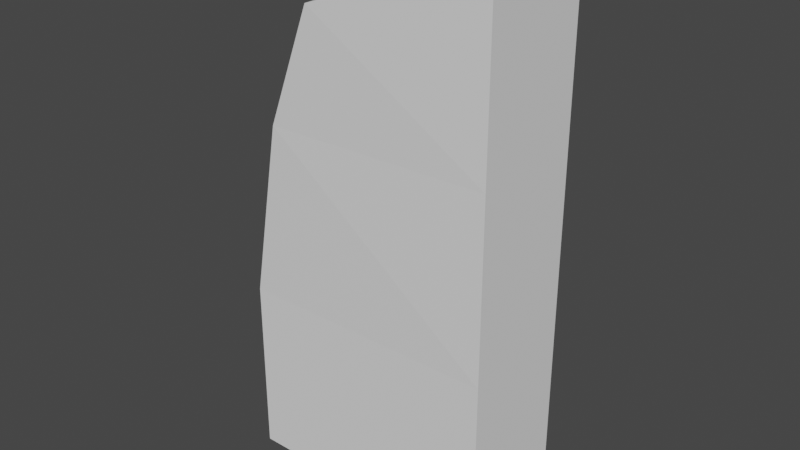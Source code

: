 # Source: door1.blend  (saved by Blender 2.82.7; exported with 4.5.12 LTS)
import bpy
from mathutils import Matrix  # noqa: F401  (used for matrix-valued properties, if any)

bpy.ops.wm.read_factory_settings(use_empty=True)
scene = bpy.context.scene
scene.name = 'Scene'

# ---- collections
col_collection = bpy.data.collections.new('Collection'); scene.collection.children.link(col_collection)

# ---- world
world_world = bpy.data.worlds.new('World'); scene.world = world_world
world_world.use_nodes = True; world_world.node_tree.nodes.clear()
_N = world_world.node_tree.nodes; _L = world_world.node_tree.links
n0 = _N.new('ShaderNodeOutputWorld'); n0.name = 'World Output'; n0.location = (300, 300)
n1 = _N.new('ShaderNodeBackground'); n1.name = 'Background'; n1.location = (10, 300)
n1.inputs[0].default_value = (0.05088, 0.05088, 0.05088, 1.0)
_L.new(n1.outputs[0], n0.inputs[0])
n0.is_active_output = True
world_world.color = (0.05088, 0.05088, 0.05088)
world_world.use_sun_shadow = False
world_world.sun_shadow_jitter_overblur = 0.0

# ---- meshes
me_cube_001 = bpy.data.meshes.new('Cube.001')
me_cube_001.from_pydata([(-0.7217, -0.2003, -0.5464), (-0.416, -0.2262, 1.221), (-0.7217, 0.2308, -0.5464), (-0.416, 0.205, 1.221), (0.2413, -0.2003, -0.5464), (0.2413, -0.2003, 1.454), (0.2413, 0.2308, -0.5464), (0.2413, 0.2308, 1.454), (-0.7217, -0.2003, 0.1207), (-0.5897, -0.2172, 0.7855), (-0.5897, 0.2139, 0.7855), (-0.7217, 0.2308, 0.1207), (0.2413, 0.2308, 0.7874), (0.2413, 0.2308, 0.1207), (0.2413, -0.2003, 0.7874), (0.2413, -0.2003, 0.1207)], [], [(9, 1, 3, 10), (10, 3, 7, 12), (12, 7, 5, 14), (14, 5, 1, 9), (2, 6, 4, 0), (7, 3, 1, 5), (4, 15, 8, 0), (15, 14, 9, 8), (6, 13, 15, 4), (13, 12, 14, 15), (2, 11, 13, 6), (11, 10, 12, 13), (0, 8, 11, 2), (8, 9, 10, 11)])
_uv = me_cube_001.uv_layers.new(name='UVMap')
_uv.uv.foreach_set('vector', [0.5417, 0.0, 0.625, 0.0, 0.625, 0.25, 0.5417, 0.25, 0.5417, 0.25, 0.625, 0.25, 0.625, 0.5, 0.5417, 0.5, 0.5417, 0.5, 0.625, 0.5, 0.625, 0.75, 0.5417, 0.75, 0.5417, 0.75, 0.625, 0.75, 0.625, 1.0, 0.5417, 1.0, 0.125, 0.5, 0.375, 0.5, 0.375, 0.75, 0.125, 0.75, 0.625, 0.5, 0.875, 0.5, 0.875, 0.75, 0.625, 0.75, 0.375, 0.75, 0.4584, 0.75, 0.4584, 1.0, 0.375, 1.0, 0.4584, 0.75, 0.5417, 0.75, 0.5417, 1.0, 0.4584, 1.0, 0.375, 0.5, 0.4584, 0.5, 0.4584, 0.75, 0.375, 0.75, 0.4584, 0.5, 0.5417, 0.5, 0.5417, 0.75, 0.4584, 0.75, 0.375, 0.25, 0.4584, 0.25, 0.4584, 0.5, 0.375, 0.5, 0.4584, 0.25, 0.5417, 0.25, 0.5417, 0.5, 0.4584, 0.5, 0.375, 0.0, 0.4584, 0.0, 0.4584, 0.25, 0.375, 0.25, 0.4584, 0.0, 0.5417, 0.0, 0.5417, 0.25, 0.4584, 0.25])
me_cube_001.use_remesh_fix_poles = True
me_cube_001.use_remesh_preserve_attributes = False
me_cube_001.use_mirror_vertex_groups = False
me_cube_001.update()

# ---- objects
ob_cube = bpy.data.objects.new('Cube', me_cube_001)

# ---- transforms, parenting, visibility, modifiers, constraints
ob_cube.location = (0.0, 0.0, 0.0)
ob_cube.scale = (4.246, 4.246, 4.246)
ob_cube.lineart.crease_threshold = 0.0

# ---- collection membership
col_collection.objects.link(ob_cube)

# ---- scene / render settings (as saved in the file)
scene.frame_start = 1; scene.frame_end = 250; scene.frame_set(1)
scene.render.engine = 'BLENDER_EEVEE_NEXT'
scene.cycles.use_denoising = False
scene.cycles.samples = 128
scene.cycles.sampling_pattern = 'TABULATED_SOBOL'
scene.cycles.use_adaptive_sampling = False
scene.cycles.use_light_tree = False
scene.view_settings.view_transform = 'Filmic'
bpy.context.view_layer.update()

# ---- added for rendering (the .blend has no active camera and no usable light): camera, sun
cam_auto = bpy.data.cameras.new('AutoCamera')
cam_auto.lens = 50.0
cam_auto.sensor_width = 36.0
cam_auto.clip_end = 1000.0
ob_auto_camera = bpy.data.objects.new('AutoCamera', cam_auto)
scene.collection.objects.link(ob_auto_camera)
ob_auto_camera.location = (7.8841, -10.675, 9.04943)
ob_auto_camera.rotation_euler = (1.09748, -7.21219e-08, 0.694738)
scene.camera = ob_auto_camera
light_auto_sun = bpy.data.lights.new('AutoSun', 'SUN')
light_auto_sun.energy = 3.0
light_auto_sun.angle = 0.0523599
ob_auto_sun = bpy.data.objects.new('AutoSun', light_auto_sun)
scene.collection.objects.link(ob_auto_sun)
ob_auto_sun.rotation_euler = (0.872665, 0.174533, 0.523599)
bpy.context.view_layer.update()
